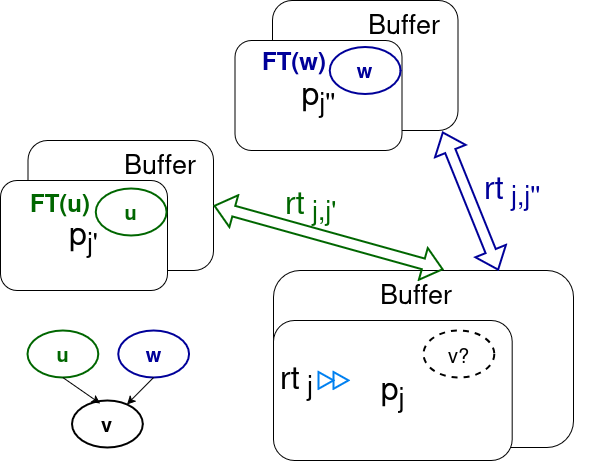

The diagram above was exported from draw.io. Its source (the exported page's mxGraphModel, read from the mxfile embedded in the PNG):
<mxGraphModel dx="2000" dy="2780" grid="1" gridSize="10" guides="1" tooltips="1" connect="1" arrows="1" fold="1" page="1" pageScale="1" pageWidth="1169" pageHeight="1654" math="0" shadow="0">
  <root>
    <mxCell id="0" />
    <mxCell id="1" parent="0" />
    <mxCell id="2" value="&lt;font style=&quot;font-size: 32px;&quot;&gt;p&lt;sub&gt;j'&lt;/sub&gt;&lt;/font&gt;" style="rounded=1;whiteSpace=wrap;html=1;" vertex="1" parent="1">
      <mxGeometry x="264.5" y="740" width="185.5" height="130" as="geometry" />
    </mxCell>
    <mxCell id="3" value="" style="rounded=1;whiteSpace=wrap;html=1;" vertex="1" parent="1">
      <mxGeometry x="510" y="870" width="300" height="177" as="geometry" />
    </mxCell>
    <mxCell id="4" value="&lt;font style=&quot;font-size: 32px;&quot;&gt;p&lt;sub&gt;j&lt;/sub&gt;&lt;/font&gt;" style="rounded=1;whiteSpace=wrap;html=1;" vertex="1" parent="1">
      <mxGeometry x="510" y="920" width="238.7" height="140" as="geometry" />
    </mxCell>
    <mxCell id="5" value="&lt;font style=&quot;font-size: 32px;&quot;&gt;p&lt;sub&gt;j'&lt;/sub&gt;&lt;/font&gt;" style="rounded=1;whiteSpace=wrap;html=1;" vertex="1" parent="1">
      <mxGeometry x="237" y="780" width="167" height="110" as="geometry" />
    </mxCell>
    <mxCell id="6" value="&lt;font style=&quot;font-size: 27px;&quot;&gt;Buffer&lt;/font&gt;" style="text;whiteSpace=wrap;html=1;" vertex="1" parent="1">
      <mxGeometry x="615" y="870" width="110" height="60" as="geometry" />
    </mxCell>
    <mxCell id="7" value="&lt;font style=&quot;font-size: 27px;&quot;&gt;Buffer&lt;/font&gt;" style="text;whiteSpace=wrap;html=1;" vertex="1" parent="1">
      <mxGeometry x="358.98" y="740" width="110" height="60" as="geometry" />
    </mxCell>
    <mxCell id="8" value="&lt;font style=&quot;font-size: 32px;&quot;&gt;rt&lt;sub&gt; j,j''&lt;/sub&gt;&lt;/font&gt;" style="text;whiteSpace=wrap;html=1;fontColor=#000099;" vertex="1" parent="1">
      <mxGeometry x="718.7" y="760" width="110" height="60" as="geometry" />
    </mxCell>
    <mxCell id="9" value="&lt;font style=&quot;font-size: 32px;&quot;&gt;rt&lt;sub&gt; j&lt;/sub&gt;&lt;/font&gt;" style="text;whiteSpace=wrap;html=1;" vertex="1" parent="1">
      <mxGeometry x="515" y="950" width="120" height="60" as="geometry" />
    </mxCell>
    <mxCell id="10" value="" style="html=1;verticalLabelPosition=bottom;align=center;labelBackgroundColor=#ffffff;verticalAlign=top;strokeWidth=2;strokeColor=#0080F0;shadow=0;dashed=0;shape=mxgraph.ios7.icons.forward;" vertex="1" parent="1">
      <mxGeometry x="555" y="971.6" width="30" height="16.8" as="geometry" />
    </mxCell>
    <mxCell id="11" value="&lt;font style=&quot;font-size: 32px;&quot;&gt;p&lt;sub&gt;j'&lt;/sub&gt;&lt;/font&gt;" style="rounded=1;whiteSpace=wrap;html=1;" vertex="1" parent="1">
      <mxGeometry x="509" y="600" width="185.5" height="130" as="geometry" />
    </mxCell>
    <mxCell id="12" value="&lt;font style=&quot;font-size: 32px;&quot;&gt;p&lt;sub&gt;j'&lt;/sub&gt;&lt;/font&gt;&lt;font style=&quot;font-size: 32px;&quot;&gt;&lt;sub&gt;'&lt;/sub&gt;&lt;/font&gt;" style="rounded=1;whiteSpace=wrap;html=1;" vertex="1" parent="1">
      <mxGeometry x="471.5" y="640" width="167" height="110" as="geometry" />
    </mxCell>
    <mxCell id="13" value="&lt;font style=&quot;font-size: 27px;&quot;&gt;Buffer&lt;/font&gt;" style="text;whiteSpace=wrap;html=1;" vertex="1" parent="1">
      <mxGeometry x="603.48" y="600" width="110" height="60" as="geometry" />
    </mxCell>
    <mxCell id="14" value="" style="shape=flexArrow;endArrow=classic;startArrow=classic;html=1;rounded=0;entryX=0.75;entryY=0;entryDx=0;entryDy=0;exitX=0.916;exitY=1.008;exitDx=0;exitDy=0;exitPerimeter=0;strokeColor=#000099;strokeWidth=2;" edge="1" source="11" target="3" parent="1">
      <mxGeometry width="100" height="100" relative="1" as="geometry">
        <mxPoint x="680" y="750" as="sourcePoint" />
        <mxPoint x="780" y="650" as="targetPoint" />
      </mxGeometry>
    </mxCell>
    <mxCell id="15" value="" style="shape=flexArrow;endArrow=classic;startArrow=classic;html=1;rounded=0;entryX=0.591;entryY=-0.017;entryDx=0;entryDy=0;entryPerimeter=0;exitX=1;exitY=0.5;exitDx=0;exitDy=0;strokeColor=#006600;strokeWidth=2;" edge="1" source="2" target="6" parent="1">
      <mxGeometry width="100" height="100" relative="1" as="geometry">
        <mxPoint x="456" y="810" as="sourcePoint" />
        <mxPoint x="556" y="710" as="targetPoint" />
      </mxGeometry>
    </mxCell>
    <mxCell id="16" value="&lt;font style=&quot;font-size: 32px; color: rgb(0, 102, 0);&quot;&gt;rt&lt;sub&gt; j,j'&lt;/sub&gt;&lt;/font&gt;" style="text;whiteSpace=wrap;html=1;" vertex="1" parent="1">
      <mxGeometry x="520" y="775" width="110" height="60" as="geometry" />
    </mxCell>
    <mxCell id="17" value="&lt;font style=&quot;font-size: 20px; color: rgb(0, 102, 0);&quot;&gt;&lt;b&gt;u&lt;/b&gt;&lt;/font&gt;" style="ellipse;whiteSpace=wrap;html=1;strokeColor=#006600;strokeWidth=2;" vertex="1" parent="1">
      <mxGeometry x="332.2" y="788" width="70.8" height="47" as="geometry" />
    </mxCell>
    <mxCell id="18" value="&lt;b&gt;&lt;font style=&quot;font-size: 20px;&quot;&gt;u&lt;/font&gt;&lt;/b&gt;" style="ellipse;whiteSpace=wrap;html=1;strokeColor=#006600;fontColor=#006600;strokeWidth=2;" vertex="1" parent="1">
      <mxGeometry x="263.9" y="930" width="70.8" height="47" as="geometry" />
    </mxCell>
    <mxCell id="19" value="&lt;b&gt;&lt;font style=&quot;font-size: 20px; color: rgb(0, 0, 153);&quot;&gt;w&lt;/font&gt;&lt;/b&gt;" style="ellipse;whiteSpace=wrap;html=1;strokeColor=#000099;strokeWidth=2;" vertex="1" parent="1">
      <mxGeometry x="354.70000000000005" y="930" width="70.8" height="47" as="geometry" />
    </mxCell>
    <mxCell id="20" value="&lt;b&gt;&lt;font style=&quot;font-size: 20px;&quot;&gt;v&lt;/font&gt;&lt;/b&gt;" style="ellipse;whiteSpace=wrap;html=1;strokeWidth=2;" vertex="1" parent="1">
      <mxGeometry x="308.4" y="1000" width="70.8" height="47" as="geometry" />
    </mxCell>
    <mxCell id="21" value="" style="endArrow=classic;html=1;rounded=0;entryX=0.4;entryY=0.064;entryDx=0;entryDy=0;entryPerimeter=0;exitX=0.5;exitY=1;exitDx=0;exitDy=0;" edge="1" source="18" target="20" parent="1">
      <mxGeometry width="50" height="50" relative="1" as="geometry">
        <mxPoint x="296.7" y="978.5" as="sourcePoint" />
        <mxPoint x="346.7" y="928.5" as="targetPoint" />
      </mxGeometry>
    </mxCell>
    <mxCell id="22" value="" style="endArrow=classic;html=1;rounded=0;exitX=0.5;exitY=1;exitDx=0;exitDy=0;" edge="1" source="19" target="20" parent="1">
      <mxGeometry width="50" height="50" relative="1" as="geometry">
        <mxPoint x="309.7" y="987" as="sourcePoint" />
        <mxPoint x="346.7" y="1013" as="targetPoint" />
      </mxGeometry>
    </mxCell>
    <mxCell id="23" value="&lt;font style=&quot;font-size: 24px; color: rgb(0, 102, 0);&quot;&gt;&lt;b&gt;FT(u)&lt;/b&gt;&lt;/font&gt;" style="text;whiteSpace=wrap;html=1;" vertex="1" parent="1">
      <mxGeometry x="264.5" y="781.5" width="115.5" height="60" as="geometry" />
    </mxCell>
    <mxCell id="24" value="&lt;font style=&quot;font-size: 24px; color: rgb(0, 0, 153);&quot;&gt;&lt;b&gt;FT(w)&lt;/b&gt;&lt;/font&gt;" style="text;whiteSpace=wrap;html=1;" vertex="1" parent="1">
      <mxGeometry x="497.25" y="640" width="115.5" height="60" as="geometry" />
    </mxCell>
    <mxCell id="25" value="&lt;b&gt;&lt;font style=&quot;font-size: 20px; color: rgb(0, 0, 153);&quot;&gt;w&lt;/font&gt;&lt;/b&gt;" style="ellipse;whiteSpace=wrap;html=1;strokeColor=#000099;strokeWidth=2;" vertex="1" parent="1">
      <mxGeometry x="566.35" y="646.5" width="70.8" height="47" as="geometry" />
    </mxCell>
    <mxCell id="26" value="&lt;font style=&quot;font-size: 20px;&quot;&gt;v?&lt;/font&gt;" style="ellipse;whiteSpace=wrap;html=1;strokeWidth=2;dashed=1;" vertex="1" parent="1">
      <mxGeometry x="660" y="930" width="70.8" height="47" as="geometry" />
    </mxCell>
  </root>
</mxGraphModel>